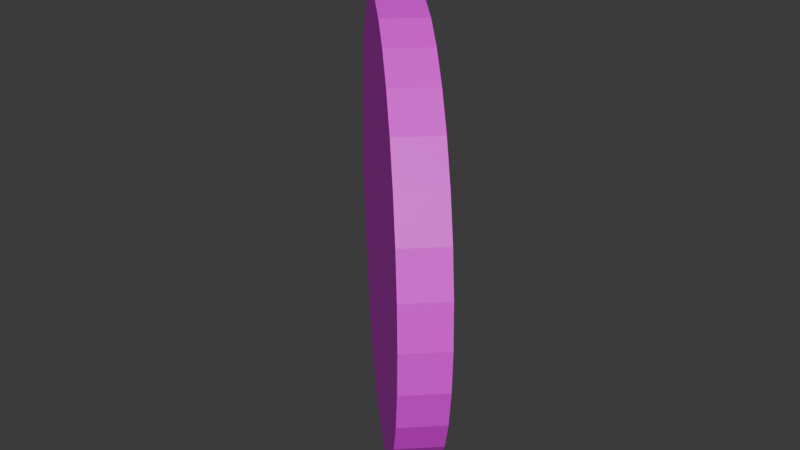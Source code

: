 # Source: Shield.blend  (saved by Blender 4.0.36; exported with 4.5.12 LTS)
import bpy
from mathutils import Matrix  # noqa: F401  (used for matrix-valued properties, if any)

bpy.ops.wm.read_factory_settings(use_empty=True)
scene = bpy.context.scene
scene.name = 'Scene'

# ---- collections
col_collection = bpy.data.collections.new('Collection'); scene.collection.children.link(col_collection)

# ---- images (referenced by path relative to the original .blend; pixels are not part of the script)
import os
ASSET_DIR = os.environ.get("B2B_ASSET_DIR", "")  # directory of the original .blend (textures are referenced by path, not embedded)
HERE = os.path.dirname(os.path.abspath(__file__))  # packed textures are extracted next to this script under _unpacked/

def load_image(name, relpath, width, height, colorspace="sRGB"):
    """Load a texture the original file referenced (path relative to the .blend, or extracted next to this script)."""
    p = next((c for c in (os.path.join(HERE, relpath), os.path.join(ASSET_DIR, relpath)) if relpath and os.path.exists(c)), "")
    if p:
        img = bpy.data.images.load(p, check_existing=True)
        img.name = name
    else:  # same state as the original file: an image datablock whose file is absent (Cycles renders it pink)
        img = bpy.data.images.new(name, width, height)
        img.source = "FILE"
        img.filepath = "//" + (relpath or name)
    img.colorspace_settings.name = colorspace
    return img
img_palette_png = load_image('palette.png', 'palette.png', 1024, 1024, 'sRGB')

# ---- materials (node trees are filled in below, after node groups)
mat_material = bpy.data.materials.new('Material')
mat_material.use_transparent_shadow = False

# ---- material node trees
mat_material.use_nodes = True; mat_material.node_tree.nodes.clear()
_N = mat_material.node_tree.nodes; _L = mat_material.node_tree.links
n0 = _N.new('ShaderNodeBsdfPrincipled'); n0.name = 'Principled BSDF'; n0.location = (10, 300)
n0.inputs[3].default_value = 1.45
n1 = _N.new('ShaderNodeOutputMaterial'); n1.name = 'Material Output'; n1.location = (300, 300)
n2 = _N.new('ShaderNodeTexImage'); n2.name = 'Image Texture'; n2.location = (-321, 100)
n2.image = img_palette_png
n2.interpolation = 'Closest'
_L.new(n0.outputs[0], n1.inputs[0])
_L.new(n2.outputs[0], n0.inputs[0])
n1.is_active_output = True

# ---- world
world_world = bpy.data.worlds.new('World'); scene.world = world_world
world_world.use_nodes = True; world_world.node_tree.nodes.clear()
_N = world_world.node_tree.nodes; _L = world_world.node_tree.links
n0 = _N.new('ShaderNodeOutputWorld'); n0.name = 'World Output'; n0.location = (300, 300)
n1 = _N.new('ShaderNodeBackground'); n1.name = 'Background'; n1.location = (10, 300)
n1.inputs[0].default_value = (0.05088, 0.05088, 0.05088, 1.0)
_L.new(n1.outputs[0], n0.inputs[0])
n0.is_active_output = True
world_world.color = (0.05088, 0.05088, 0.05088)
world_world.use_sun_shadow = False
world_world.sun_shadow_jitter_overblur = 0.0

# ---- meshes
me_cylinder = bpy.data.meshes.new('Cylinder')
me_cylinder.from_pydata([(0.0, 1.0, -1.0), (0.0, 1.0, 1.0), (0.1951, 0.9808, -1.0), (0.1951, 0.9808, 1.0), (0.3827, 0.9239, -1.0), (0.3827, 0.9239, 1.0), (0.5556, 0.8315, -1.0), (0.5556, 0.8315, 1.0), (0.7071, 0.7071, -1.0), (0.7071, 0.7071, 1.0), (0.8315, 0.5556, -1.0), (0.8315, 0.5556, 1.0), (0.9239, 0.3827, -1.0), (0.9239, 0.3827, 1.0), (0.9808, 0.1951, -1.0), (0.9808, 0.1951, 1.0), (1.0, 0.0, -1.0), (1.0, 0.0, 1.0), (0.9808, -0.1951, -1.0), (0.9808, -0.1951, 1.0), (0.9239, -0.3827, -1.0), (0.9239, -0.3827, 1.0), (0.8315, -0.5556, -1.0), (0.8315, -0.5556, 1.0), (0.7071, -0.7071, -1.0), (0.7071, -0.7071, 1.0), (0.5556, -0.8315, -1.0), (0.5556, -0.8315, 1.0), (0.3827, -0.9239, -1.0), (0.3827, -0.9239, 1.0), (0.1951, -0.9808, -1.0), (0.1951, -0.9808, 1.0), (0.0, -1.0, -1.0), (0.0, -1.0, 1.0), (-0.1951, -0.9808, -1.0), (-0.1951, -0.9808, 1.0), (-0.3827, -0.9239, -1.0), (-0.3827, -0.9239, 1.0), (-0.5556, -0.8315, -1.0), (-0.5556, -0.8315, 1.0), (-0.7071, -0.7071, -1.0), (-0.7071, -0.7071, 1.0), (-0.8315, -0.5556, -1.0), (-0.8315, -0.5556, 1.0), (-0.9239, -0.3827, -1.0), (-0.9239, -0.3827, 1.0), (-0.9808, -0.1951, -1.0), (-0.9808, -0.1951, 1.0), (-1.0, 0.0, -1.0), (-1.0, 0.0, 1.0), (-0.9808, 0.1951, -1.0), (-0.9808, 0.1951, 1.0), (-0.9239, 0.3827, -1.0), (-0.9239, 0.3827, 1.0), (-0.8315, 0.5556, -1.0), (-0.8315, 0.5556, 1.0), (-0.7071, 0.7071, -1.0), (-0.7071, 0.7071, 1.0), (-0.5556, 0.8315, -1.0), (-0.5556, 0.8315, 1.0), (-0.3827, 0.9239, -1.0), (-0.3827, 0.9239, 1.0), (-0.1951, 0.9808, -1.0), (-0.1951, 0.9808, 1.0)], [], [(0, 1, 3, 2), (2, 3, 5, 4), (4, 5, 7, 6), (6, 7, 9, 8), (8, 9, 11, 10), (10, 11, 13, 12), (12, 13, 15, 14), (14, 15, 17, 16), (16, 17, 19, 18), (18, 19, 21, 20), (20, 21, 23, 22), (22, 23, 25, 24), (24, 25, 27, 26), (26, 27, 29, 28), (28, 29, 31, 30), (30, 31, 33, 32), (32, 33, 35, 34), (34, 35, 37, 36), (36, 37, 39, 38), (38, 39, 41, 40), (40, 41, 43, 42), (42, 43, 45, 44), (44, 45, 47, 46), (46, 47, 49, 48), (48, 49, 51, 50), (50, 51, 53, 52), (52, 53, 55, 54), (54, 55, 57, 56), (56, 57, 59, 58), (58, 59, 61, 60), (3, 1, 63, 61, 59, 57, 55, 53, 51, 49, 47, 45, 43, 41, 39, 37, 35, 33, 31, 29, 27, 25, 23, 21, 19, 17, 15, 13, 11, 9, 7, 5), (60, 61, 63, 62), (62, 63, 1, 0), (0, 2, 4, 6, 8, 10, 12, 14, 16, 18, 20, 22, 24, 26, 28, 30, 32, 34, 36, 38, 40, 42, 44, 46, 48, 50, 52, 54, 56, 58, 60, 62)])
_uv = me_cylinder.uv_layers.new(name='UVMap')
_uv.uv.foreach_set('vector', [0.3917, 0.3554, 0.3917, 0.3554, 0.3917, 0.3554, 0.3917, 0.3554, 0.3917, 0.3554, 0.3917, 0.3554, 0.3917, 0.3554, 0.3917, 0.3554, 0.3917, 0.3554, 0.3917, 0.3554, 0.3917, 0.3554, 0.3917, 0.3554, 0.3917, 0.3554, 0.3917, 0.3554, 0.3917, 0.3554, 0.3917, 0.3554, 0.3917, 0.3554, 0.3917, 0.3554, 0.3917, 0.3554, 0.3917, 0.3554, 0.3917, 0.3554, 0.3917, 0.3554, 0.3917, 0.3554, 0.3917, 0.3554, 0.3917, 0.3554, 0.3917, 0.3554, 0.3917, 0.3554, 0.3917, 0.3554, 0.3917, 0.3554, 0.3917, 0.3554, 0.3917, 0.3554, 0.3917, 0.3554, 0.3917, 0.3554, 0.3917, 0.3554, 0.3917, 0.3554, 0.3917, 0.3554, 0.3917, 0.3554, 0.3917, 0.3554, 0.3917, 0.3554, 0.3917, 0.3554, 0.3917, 0.3554, 0.3917, 0.3554, 0.3917, 0.3554, 0.3917, 0.3554, 0.3917, 0.3554, 0.3917, 0.3554, 0.3917, 0.3554, 0.3917, 0.3554, 0.3917, 0.3554, 0.3917, 0.3554, 0.3917, 0.3554, 0.3917, 0.3554, 0.3917, 0.3554, 0.3917, 0.3554, 0.3917, 0.3554, 0.3917, 0.3554, 0.3917, 0.3554, 0.3917, 0.3554, 0.3917, 0.3554, 0.3917, 0.3554, 0.3917, 0.3554, 0.3917, 0.3554, 0.3917, 0.3554, 0.3917, 0.3554, 0.3917, 0.3554, 0.3917, 0.3554, 0.3917, 0.3554, 0.3917, 0.3554, 0.3917, 0.3554, 0.3917, 0.3554, 0.3917, 0.3554, 0.3917, 0.3554, 0.3917, 0.3554, 0.3917, 0.3554, 0.3917, 0.3554, 0.3917, 0.3554, 0.3917, 0.3554, 0.3917, 0.3554, 0.3917, 0.3554, 0.3917, 0.3554, 0.3917, 0.3554, 0.3917, 0.3554, 0.3917, 0.3554, 0.3917, 0.3554, 0.3917, 0.3554, 0.3917, 0.3554, 0.3917, 0.3554, 0.3917, 0.3554, 0.3917, 0.3554, 0.3917, 0.3554, 0.3917, 0.3554, 0.3917, 0.3554, 0.3917, 0.3554, 0.3917, 0.3554, 0.3917, 0.3554, 0.3917, 0.3554, 0.3917, 0.3554, 0.3917, 0.3554, 0.3917, 0.3554, 0.3917, 0.3554, 0.3917, 0.3554, 0.3917, 0.3554, 0.3917, 0.3554, 0.3917, 0.3554, 0.3917, 0.3554, 0.3917, 0.3554, 0.3917, 0.3554, 0.3917, 0.3554, 0.3917, 0.3554, 0.3917, 0.3554, 0.3917, 0.3554, 0.3917, 0.3554, 0.3917, 0.3554, 0.3917, 0.3554, 0.3917, 0.3554, 0.3917, 0.3554, 0.3917, 0.3554, 0.3917, 0.3554, 0.3917, 0.3554, 0.3917, 0.3554, 0.3917, 0.3554, 0.3917, 0.3554, 0.3917, 0.3554, 0.3917, 0.3554, 0.3917, 0.3554, 0.3917, 0.3554, 0.3917, 0.3554, 0.3917, 0.3554, 0.3917, 0.3554, 0.3917, 0.3554, 0.3917, 0.3554, 0.3917, 0.3554, 0.3917, 0.3554, 0.3917, 0.3554, 0.3917, 0.3554, 0.3917, 0.3554, 0.3917, 0.3554, 0.3917, 0.3554, 0.3917, 0.3554, 0.3917, 0.3554, 0.3917, 0.3554, 0.3917, 0.3554, 0.3917, 0.3554, 0.3917, 0.3554, 0.3917, 0.3554, 0.3917, 0.3554, 0.3917, 0.3554, 0.3917, 0.3554, 0.3917, 0.3554, 0.3917, 0.3554, 0.3917, 0.3554, 0.3917, 0.3554, 0.3917, 0.3554, 0.3917, 0.3554, 0.3917, 0.3554, 0.3917, 0.3554, 0.3917, 0.3554, 0.3917, 0.3554, 0.3917, 0.3554, 0.3917, 0.3554, 0.3917, 0.3554, 0.3917, 0.3554, 0.3917, 0.3554, 0.3917, 0.3554, 0.3917, 0.3554, 0.3917, 0.3554, 0.3917, 0.3554, 0.3917, 0.3554, 0.3917, 0.3554, 0.3917, 0.3554, 0.3917, 0.3554, 0.3917, 0.3554, 0.3917, 0.3554, 0.3917, 0.3554, 0.3917, 0.3554, 0.3917, 0.3554, 0.3917, 0.3554, 0.3917, 0.3554, 0.3917, 0.3554, 0.3917, 0.3554, 0.3917, 0.3554, 0.3917, 0.3554, 0.3917, 0.3554, 0.3917, 0.3554, 0.3917, 0.3554, 0.3917, 0.3554, 0.3917, 0.3554, 0.3917, 0.3554, 0.3917, 0.3554, 0.3917, 0.3554, 0.3917, 0.3554, 0.3917, 0.3554])
me_cylinder.materials.append(mat_material)
me_cylinder.update()

# ---- objects
ob_cylinder = bpy.data.objects.new('Cylinder', me_cylinder)

# ---- transforms, parenting, visibility, modifiers, constraints
ob_cylinder.location = (0.0, 1.25, 0.5)
ob_cylinder.rotation_euler = (-1.571, 0.0, -0.7854)
ob_cylinder.scale = (1.0, 1.0, 0.1)

# ---- collection membership
col_collection.objects.link(ob_cylinder)

# ---- scene / render settings (as saved in the file)
scene.frame_start = 1; scene.frame_end = 250; scene.frame_set(1)
scene.render.engine = 'BLENDER_EEVEE_NEXT'
scene.cycles.sampling_pattern = 'TABULATED_SOBOL'
bpy.context.view_layer.update()

# ---- added for rendering (the .blend has no active camera and no usable light): camera, sun
cam_auto = bpy.data.cameras.new('AutoCamera')
cam_auto.lens = 50.0
cam_auto.sensor_width = 36.0
cam_auto.clip_end = 1000.0
ob_auto_camera = bpy.data.objects.new('AutoCamera', cam_auto)
scene.collection.objects.link(ob_auto_camera)
ob_auto_camera.location = (2.75089, -2.05107, 2.70071)
ob_auto_camera.rotation_euler = (1.09748, -7.21219e-08, 0.694738)
scene.camera = ob_auto_camera
light_auto_sun = bpy.data.lights.new('AutoSun', 'SUN')
light_auto_sun.energy = 3.0
light_auto_sun.angle = 0.0523599
ob_auto_sun = bpy.data.objects.new('AutoSun', light_auto_sun)
scene.collection.objects.link(ob_auto_sun)
ob_auto_sun.rotation_euler = (0.872665, 0.174533, 0.523599)
bpy.context.view_layer.update()
